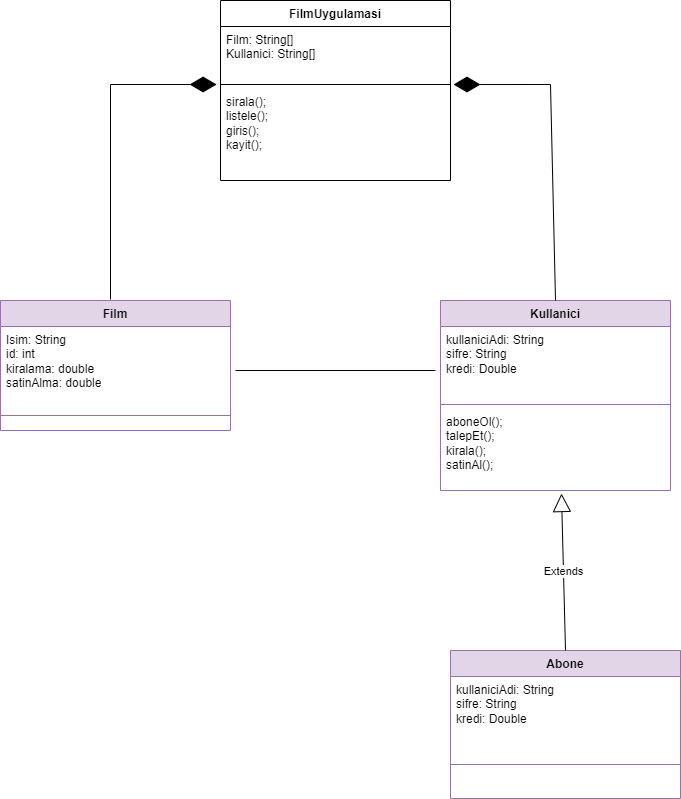

The diagram above was exported from draw.io. Its source (the exported page's mxGraphModel, read from the mxfile embedded in the PNG):
<mxGraphModel dx="880" dy="468" grid="1" gridSize="10" guides="1" tooltips="1" connect="1" arrows="1" fold="1" page="1" pageScale="1" pageWidth="827" pageHeight="1169" math="0" shadow="0">
  <root>
    <mxCell id="0" />
    <mxCell id="1" parent="0" />
    <mxCell id="cfkeuypnj7xKnYjE6_Jf-1" value="FilmUygulamasi" style="swimlane;fontStyle=1;align=center;verticalAlign=top;childLayout=stackLayout;horizontal=1;startSize=26;horizontalStack=0;resizeParent=1;resizeParentMax=0;resizeLast=0;collapsible=1;marginBottom=0;whiteSpace=wrap;html=1;" vertex="1" parent="1">
      <mxGeometry x="280" y="20" width="230" height="180" as="geometry" />
    </mxCell>
    <mxCell id="cfkeuypnj7xKnYjE6_Jf-2" value="Film: String[]&lt;br&gt;Kullanici: String[]" style="text;strokeColor=none;fillColor=none;align=left;verticalAlign=top;spacingLeft=4;spacingRight=4;overflow=hidden;rotatable=0;points=[[0,0.5],[1,0.5]];portConstraint=eastwest;whiteSpace=wrap;html=1;" vertex="1" parent="cfkeuypnj7xKnYjE6_Jf-1">
      <mxGeometry y="26" width="230" height="54" as="geometry" />
    </mxCell>
    <mxCell id="cfkeuypnj7xKnYjE6_Jf-3" value="" style="line;strokeWidth=1;fillColor=none;align=left;verticalAlign=middle;spacingTop=-1;spacingLeft=3;spacingRight=3;rotatable=0;labelPosition=right;points=[];portConstraint=eastwest;strokeColor=inherit;" vertex="1" parent="cfkeuypnj7xKnYjE6_Jf-1">
      <mxGeometry y="80" width="230" height="8" as="geometry" />
    </mxCell>
    <mxCell id="cfkeuypnj7xKnYjE6_Jf-4" value="sirala();&lt;br&gt;listele();&lt;br&gt;giris();&lt;br&gt;kayit();" style="text;strokeColor=none;fillColor=none;align=left;verticalAlign=top;spacingLeft=4;spacingRight=4;overflow=hidden;rotatable=0;points=[[0,0.5],[1,0.5]];portConstraint=eastwest;whiteSpace=wrap;html=1;" vertex="1" parent="cfkeuypnj7xKnYjE6_Jf-1">
      <mxGeometry y="88" width="230" height="92" as="geometry" />
    </mxCell>
    <mxCell id="cfkeuypnj7xKnYjE6_Jf-5" value="Film" style="swimlane;fontStyle=1;align=center;verticalAlign=top;childLayout=stackLayout;horizontal=1;startSize=26;horizontalStack=0;resizeParent=1;resizeParentMax=0;resizeLast=0;collapsible=1;marginBottom=0;whiteSpace=wrap;html=1;fillColor=#e1d5e7;strokeColor=#9673a6;" vertex="1" parent="1">
      <mxGeometry x="60" y="320" width="230" height="130" as="geometry" />
    </mxCell>
    <mxCell id="cfkeuypnj7xKnYjE6_Jf-6" value="Isim: String&lt;br&gt;id: int&lt;br&gt;kiralama: double&lt;br&gt;satinAlma: double" style="text;strokeColor=none;fillColor=none;align=left;verticalAlign=top;spacingLeft=4;spacingRight=4;overflow=hidden;rotatable=0;points=[[0,0.5],[1,0.5]];portConstraint=eastwest;whiteSpace=wrap;html=1;" vertex="1" parent="cfkeuypnj7xKnYjE6_Jf-5">
      <mxGeometry y="26" width="230" height="74" as="geometry" />
    </mxCell>
    <mxCell id="cfkeuypnj7xKnYjE6_Jf-7" value="" style="line;strokeWidth=1;fillColor=none;align=left;verticalAlign=middle;spacingTop=-1;spacingLeft=3;spacingRight=3;rotatable=0;labelPosition=right;points=[];portConstraint=eastwest;strokeColor=inherit;" vertex="1" parent="cfkeuypnj7xKnYjE6_Jf-5">
      <mxGeometry y="100" width="230" height="30" as="geometry" />
    </mxCell>
    <mxCell id="cfkeuypnj7xKnYjE6_Jf-9" value="Kullanici" style="swimlane;fontStyle=1;align=center;verticalAlign=top;childLayout=stackLayout;horizontal=1;startSize=26;horizontalStack=0;resizeParent=1;resizeParentMax=0;resizeLast=0;collapsible=1;marginBottom=0;whiteSpace=wrap;html=1;fillColor=#e1d5e7;strokeColor=#9673a6;" vertex="1" parent="1">
      <mxGeometry x="500" y="320" width="230" height="190" as="geometry" />
    </mxCell>
    <mxCell id="cfkeuypnj7xKnYjE6_Jf-10" value="kullaniciAdi: String&lt;br&gt;sifre: String&lt;br&gt;kredi: Double" style="text;strokeColor=none;fillColor=none;align=left;verticalAlign=top;spacingLeft=4;spacingRight=4;overflow=hidden;rotatable=0;points=[[0,0.5],[1,0.5]];portConstraint=eastwest;whiteSpace=wrap;html=1;" vertex="1" parent="cfkeuypnj7xKnYjE6_Jf-9">
      <mxGeometry y="26" width="230" height="74" as="geometry" />
    </mxCell>
    <mxCell id="cfkeuypnj7xKnYjE6_Jf-11" value="" style="line;strokeWidth=1;fillColor=none;align=left;verticalAlign=middle;spacingTop=-1;spacingLeft=3;spacingRight=3;rotatable=0;labelPosition=right;points=[];portConstraint=eastwest;strokeColor=inherit;" vertex="1" parent="cfkeuypnj7xKnYjE6_Jf-9">
      <mxGeometry y="100" width="230" height="8" as="geometry" />
    </mxCell>
    <mxCell id="cfkeuypnj7xKnYjE6_Jf-12" value="aboneOl();&lt;br&gt;talepEt();&lt;br&gt;kirala();&lt;br&gt;satinAl();" style="text;strokeColor=none;fillColor=none;align=left;verticalAlign=top;spacingLeft=4;spacingRight=4;overflow=hidden;rotatable=0;points=[[0,0.5],[1,0.5]];portConstraint=eastwest;whiteSpace=wrap;html=1;" vertex="1" parent="cfkeuypnj7xKnYjE6_Jf-9">
      <mxGeometry y="108" width="230" height="82" as="geometry" />
    </mxCell>
    <mxCell id="cfkeuypnj7xKnYjE6_Jf-13" value="Abone" style="swimlane;fontStyle=1;align=center;verticalAlign=top;childLayout=stackLayout;horizontal=1;startSize=26;horizontalStack=0;resizeParent=1;resizeParentMax=0;resizeLast=0;collapsible=1;marginBottom=0;whiteSpace=wrap;html=1;fillColor=#e1d5e7;strokeColor=#9673a6;" vertex="1" parent="1">
      <mxGeometry x="510" y="670" width="230" height="148" as="geometry" />
    </mxCell>
    <mxCell id="cfkeuypnj7xKnYjE6_Jf-14" value="kullaniciAdi: String&lt;br style=&quot;border-color: var(--border-color);&quot;&gt;sifre: String&lt;br style=&quot;border-color: var(--border-color);&quot;&gt;kredi: Double" style="text;strokeColor=none;fillColor=none;align=left;verticalAlign=top;spacingLeft=4;spacingRight=4;overflow=hidden;rotatable=0;points=[[0,0.5],[1,0.5]];portConstraint=eastwest;whiteSpace=wrap;html=1;" vertex="1" parent="cfkeuypnj7xKnYjE6_Jf-13">
      <mxGeometry y="26" width="230" height="54" as="geometry" />
    </mxCell>
    <mxCell id="cfkeuypnj7xKnYjE6_Jf-15" value="" style="line;strokeWidth=1;fillColor=none;align=left;verticalAlign=middle;spacingTop=-1;spacingLeft=3;spacingRight=3;rotatable=0;labelPosition=right;points=[];portConstraint=eastwest;strokeColor=inherit;" vertex="1" parent="cfkeuypnj7xKnYjE6_Jf-13">
      <mxGeometry y="80" width="230" height="68" as="geometry" />
    </mxCell>
    <mxCell id="cfkeuypnj7xKnYjE6_Jf-18" value="Extends" style="endArrow=block;endSize=16;endFill=0;html=1;rounded=0;entryX=0.526;entryY=1.037;entryDx=0;entryDy=0;entryPerimeter=0;exitX=0.5;exitY=0;exitDx=0;exitDy=0;" edge="1" parent="1" source="cfkeuypnj7xKnYjE6_Jf-13" target="cfkeuypnj7xKnYjE6_Jf-12">
      <mxGeometry width="160" relative="1" as="geometry">
        <mxPoint x="315" y="560" as="sourcePoint" />
        <mxPoint x="475" y="560" as="targetPoint" />
      </mxGeometry>
    </mxCell>
    <mxCell id="cfkeuypnj7xKnYjE6_Jf-20" value="" style="endArrow=diamondThin;endFill=1;endSize=24;html=1;rounded=0;entryX=-0.017;entryY=1.074;entryDx=0;entryDy=0;entryPerimeter=0;" edge="1" parent="1" target="cfkeuypnj7xKnYjE6_Jf-2">
      <mxGeometry width="160" relative="1" as="geometry">
        <mxPoint x="170" y="319" as="sourcePoint" />
        <mxPoint x="330" y="319" as="targetPoint" />
        <Array as="points">
          <mxPoint x="170" y="104" />
        </Array>
      </mxGeometry>
    </mxCell>
    <mxCell id="cfkeuypnj7xKnYjE6_Jf-21" value="" style="endArrow=diamondThin;endFill=1;endSize=24;html=1;rounded=0;exitX=0.5;exitY=0;exitDx=0;exitDy=0;entryX=1.013;entryY=-0.043;entryDx=0;entryDy=0;entryPerimeter=0;" edge="1" parent="1" source="cfkeuypnj7xKnYjE6_Jf-9" target="cfkeuypnj7xKnYjE6_Jf-4">
      <mxGeometry width="160" relative="1" as="geometry">
        <mxPoint x="550" y="260" as="sourcePoint" />
        <mxPoint x="590" y="110" as="targetPoint" />
        <Array as="points">
          <mxPoint x="610" y="104" />
        </Array>
      </mxGeometry>
    </mxCell>
    <mxCell id="cfkeuypnj7xKnYjE6_Jf-23" value="" style="endArrow=none;html=1;rounded=0;" edge="1" parent="1">
      <mxGeometry width="50" height="50" relative="1" as="geometry">
        <mxPoint x="295" y="390" as="sourcePoint" />
        <mxPoint x="495" y="390" as="targetPoint" />
      </mxGeometry>
    </mxCell>
  </root>
</mxGraphModel>